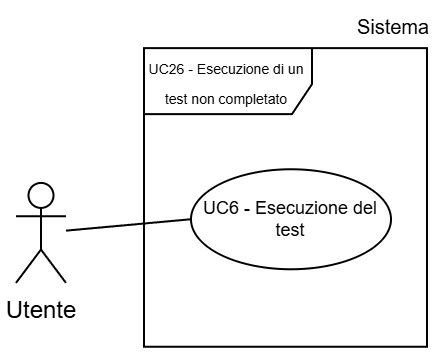

The diagram above was exported from draw.io. Its source (the exported page's mxGraphModel, read from the mxfile embedded in the PNG):
<mxGraphModel dx="983" dy="512" grid="1" gridSize="30" guides="1" tooltips="1" connect="1" arrows="1" fold="1" page="1" pageScale="2" pageWidth="5000" pageHeight="5000" background="light-dark(#FFFFFF,#FFFFFF)" math="0" shadow="0">
  <root>
    <mxCell id="0" />
    <mxCell id="1" parent="0" />
    <mxCell id="2" parent="1" style="shape=umlFrame;whiteSpace=wrap;html=1;pointerEvents=0;swimlaneFillColor=light-dark(transparent,#FFFFFF);strokeColor=light-dark(#000000,#000000);fillColor=none;width=84;height=33;gradientColor=none;spacing=2;" value="&lt;p style=&quot;padding-top: 0px;&quot;&gt;&lt;font style=&quot;color: light-dark(rgb(0, 0, 0), rgb(0, 0, 0));&quot;&gt;&lt;span style=&quot;font-size: 7px;&quot;&gt;UC26 - Esecuzione di un test non completato&lt;/span&gt;&lt;/font&gt;&lt;/p&gt;" vertex="1">
      <mxGeometry height="149.33" width="141.5" x="1866.5" y="1882.5500000000002" as="geometry" />
    </mxCell>
    <mxCell id="3" parent="1" style="shape=umlActor;verticalLabelPosition=bottom;verticalAlign=top;html=1;outlineConnect=0;strokeColor=light-dark(#000000,#000000);fillColor=light-dark(#FFFFFF,transparent);" value="&lt;font style=&quot;color: light-dark(rgb(0, 0, 0), rgb(0, 0, 0));&quot;&gt;Utente&lt;/font&gt;" vertex="1">
      <mxGeometry height="50" width="25" x="1802.5" y="1949.9599999999998" as="geometry" />
    </mxCell>
    <mxCell id="4" parent="1" style="ellipse;whiteSpace=wrap;html=1;strokeColor=light-dark(#000000,#000000);align=center;verticalAlign=middle;fontFamily=Helvetica;fontSize=9;fontColor=default;fillColor=light-dark(#FFFFFF, #ffffff);" value="&lt;font style=&quot;color: light-dark(rgb(0, 0, 0), rgb(0, 0, 0));&quot;&gt;UC6 - Esecuzione del test&lt;/font&gt;" vertex="1">
      <mxGeometry height="50" width="100" x="1890" y="1943.1299999999999" as="geometry" />
    </mxCell>
    <mxCell id="5" edge="1" parent="1" source="3" style="endArrow=none;endFill=0;endSize=12;html=1;rounded=0;entryX=0;entryY=0.5;entryDx=0;entryDy=0;strokeColor=light-dark(#000000,#000000);" target="4" value="">
      <mxGeometry relative="1" width="160" as="geometry">
        <mxPoint x="1831.5" y="1970.6299999999999" as="sourcePoint" />
        <mxPoint x="1951.5" y="1960.6299999999999" as="targetPoint" />
      </mxGeometry>
    </mxCell>
    <mxCell id="6" parent="1" style="text;html=1;whiteSpace=wrap;strokeColor=none;fillColor=none;align=center;verticalAlign=middle;rounded=0;fontFamily=Helvetica;fontSize=10;fontColor=light-dark(#000000,#000000);labelBackgroundColor=none;" value="Sistema" vertex="1">
      <mxGeometry height="20.67" width="38.5" x="1971.5" y="1861.88" as="geometry" />
    </mxCell>
  </root>
</mxGraphModel>